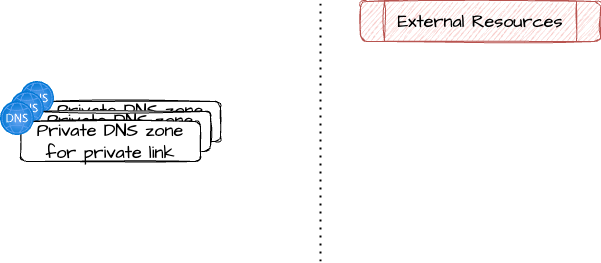

The diagram above was exported from draw.io. Its source (the exported page's mxGraphModel, read from the mxfile embedded in the PNG):
<mxGraphModel dx="1242" dy="785" grid="1" gridSize="10" guides="1" tooltips="1" connect="1" arrows="1" fold="1" page="1" pageScale="1" pageWidth="827" pageHeight="1169" math="0" shadow="0">
  <root>
    <mxCell id="0" />
    <mxCell id="1" parent="0" />
    <mxCell id="SQV9DvT5rrpoaavwSdlr-3" value="" style="endArrow=none;dashed=1;html=1;dashPattern=1 3;strokeWidth=2;rounded=0;" parent="1" edge="1">
      <mxGeometry width="50" height="50" relative="1" as="geometry">
        <mxPoint x="480" y="300" as="sourcePoint" />
        <mxPoint x="480" y="40" as="targetPoint" />
      </mxGeometry>
    </mxCell>
    <mxCell id="SQV9DvT5rrpoaavwSdlr-4" value="External Resources" style="shape=process;whiteSpace=wrap;html=1;backgroundOutline=1;rounded=1;fontFamily=Architects Daughter;fontSource=https%3A%2F%2Ffonts.googleapis.com%2Fcss%3Ffamily%3DArchitects%2BDaughter;fontSize=18;fillColor=#f8cecc;strokeColor=#b85450;sketch=1;curveFitting=1;jiggle=2;" parent="1" vertex="1">
      <mxGeometry x="520" y="40" width="240" height="40" as="geometry" />
    </mxCell>
    <mxCell id="SQV9DvT5rrpoaavwSdlr-5" style="edgeStyle=orthogonalEdgeStyle;rounded=0;orthogonalLoop=1;jettySize=auto;html=1;exitX=0.5;exitY=1;exitDx=0;exitDy=0;" parent="1" source="SQV9DvT5rrpoaavwSdlr-4" target="SQV9DvT5rrpoaavwSdlr-4" edge="1">
      <mxGeometry relative="1" as="geometry" />
    </mxCell>
    <mxCell id="v3KWYC0Bc1wHF3Wi0S48-2" value="" style="group" vertex="1" connectable="0" parent="1">
      <mxGeometry x="180" y="120" width="200" height="80" as="geometry" />
    </mxCell>
    <mxCell id="LRTzXPa5cr26AKS6x3Df-3" value="Private DNS zone for private link" style="rounded=1;whiteSpace=wrap;html=1;sketch=1;fontFamily=Architects Daughter;fontSource=https%3A%2F%2Ffonts.googleapis.com%2Fcss%3Ffamily%3DArchitects%2BDaughter;fontSize=18;" parent="v3KWYC0Bc1wHF3Wi0S48-2" vertex="1">
      <mxGeometry x="20" y="20" width="180" height="40" as="geometry" />
    </mxCell>
    <mxCell id="v3KWYC0Bc1wHF3Wi0S48-1" value="" style="image;aspect=fixed;html=1;points=[];align=center;fontSize=12;image=img/lib/azure2/networking/DNS_Zones.svg;" vertex="1" parent="v3KWYC0Bc1wHF3Wi0S48-2">
      <mxGeometry width="34" height="34" as="geometry" />
    </mxCell>
    <mxCell id="v3KWYC0Bc1wHF3Wi0S48-3" value="" style="group" vertex="1" connectable="0" parent="v3KWYC0Bc1wHF3Wi0S48-2">
      <mxGeometry x="-10" y="10" width="200" height="70" as="geometry" />
    </mxCell>
    <mxCell id="v3KWYC0Bc1wHF3Wi0S48-4" value="Private DNS zone for private link" style="rounded=1;whiteSpace=wrap;html=1;sketch=1;fontFamily=Architects Daughter;fontSource=https%3A%2F%2Ffonts.googleapis.com%2Fcss%3Ffamily%3DArchitects%2BDaughter;fontSize=18;" vertex="1" parent="v3KWYC0Bc1wHF3Wi0S48-3">
      <mxGeometry x="20" y="20" width="180" height="40" as="geometry" />
    </mxCell>
    <mxCell id="v3KWYC0Bc1wHF3Wi0S48-5" value="" style="image;aspect=fixed;html=1;points=[];align=center;fontSize=12;image=img/lib/azure2/networking/DNS_Zones.svg;" vertex="1" parent="v3KWYC0Bc1wHF3Wi0S48-3">
      <mxGeometry width="34" height="34" as="geometry" />
    </mxCell>
    <mxCell id="v3KWYC0Bc1wHF3Wi0S48-6" value="" style="group" vertex="1" connectable="0" parent="v3KWYC0Bc1wHF3Wi0S48-3">
      <mxGeometry x="-10" y="10" width="200" height="60" as="geometry" />
    </mxCell>
    <mxCell id="v3KWYC0Bc1wHF3Wi0S48-7" value="Private DNS zone for private link" style="rounded=1;whiteSpace=wrap;html=1;sketch=1;fontFamily=Architects Daughter;fontSource=https%3A%2F%2Ffonts.googleapis.com%2Fcss%3Ffamily%3DArchitects%2BDaughter;fontSize=18;" vertex="1" parent="v3KWYC0Bc1wHF3Wi0S48-6">
      <mxGeometry x="20" y="20" width="180" height="40" as="geometry" />
    </mxCell>
    <mxCell id="v3KWYC0Bc1wHF3Wi0S48-8" value="" style="image;aspect=fixed;html=1;points=[];align=center;fontSize=12;image=img/lib/azure2/networking/DNS_Zones.svg;" vertex="1" parent="v3KWYC0Bc1wHF3Wi0S48-6">
      <mxGeometry width="34" height="34" as="geometry" />
    </mxCell>
  </root>
</mxGraphModel>